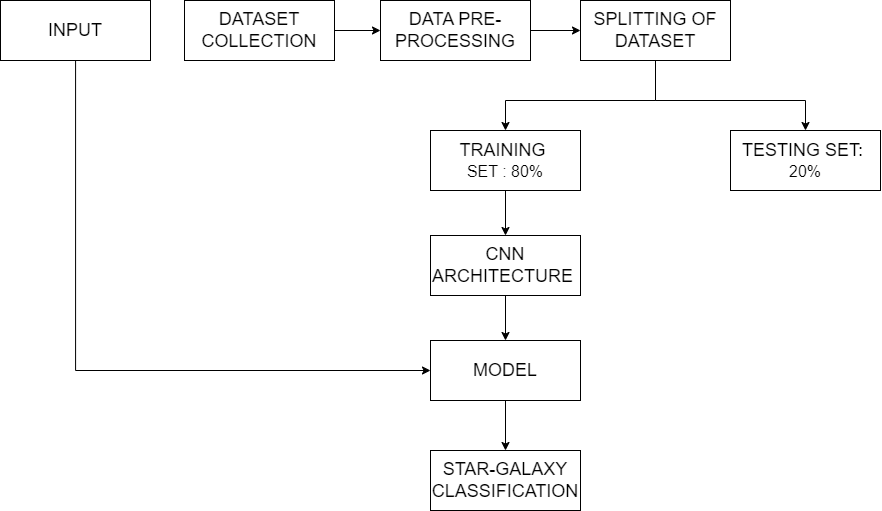

The diagram above was exported from draw.io. Its source (the exported page's mxGraphModel, read from the mxfile embedded in the PNG):
<mxGraphModel dx="1354" dy="668" grid="1" gridSize="10" guides="1" tooltips="1" connect="1" arrows="1" fold="1" page="1" pageScale="1" pageWidth="827" pageHeight="1169" math="0" shadow="0">
  <root>
    <mxCell id="0" />
    <mxCell id="1" parent="0" />
    <mxCell id="PcG6AlaO_yVGb5U10u-f-24" style="edgeStyle=orthogonalEdgeStyle;rounded=0;orthogonalLoop=1;jettySize=auto;html=1;entryX=0;entryY=0.5;entryDx=0;entryDy=0;" edge="1" parent="1" source="PcG6AlaO_yVGb5U10u-f-2" target="PcG6AlaO_yVGb5U10u-f-9">
      <mxGeometry relative="1" as="geometry">
        <mxPoint x="140" y="700" as="targetPoint" />
        <Array as="points">
          <mxPoint x="155" y="690" />
        </Array>
      </mxGeometry>
    </mxCell>
    <mxCell id="PcG6AlaO_yVGb5U10u-f-2" value="&lt;font style=&quot;font-size: 18px;&quot;&gt;INPUT&lt;/font&gt;" style="rounded=0;whiteSpace=wrap;html=1;" vertex="1" parent="1">
      <mxGeometry x="80" y="320" width="150" height="60" as="geometry" />
    </mxCell>
    <mxCell id="PcG6AlaO_yVGb5U10u-f-11" value="" style="edgeStyle=orthogonalEdgeStyle;rounded=0;orthogonalLoop=1;jettySize=auto;html=1;" edge="1" parent="1" source="PcG6AlaO_yVGb5U10u-f-3" target="PcG6AlaO_yVGb5U10u-f-4">
      <mxGeometry relative="1" as="geometry" />
    </mxCell>
    <mxCell id="PcG6AlaO_yVGb5U10u-f-3" value="&lt;font style=&quot;font-size: 18px;&quot;&gt;DATASET COLLECTION&lt;/font&gt;" style="rounded=0;whiteSpace=wrap;html=1;strokeColor=default;align=center;verticalAlign=middle;fontFamily=Helvetica;fontSize=12;fontColor=default;fillColor=default;" vertex="1" parent="1">
      <mxGeometry x="264" y="320" width="150" height="60" as="geometry" />
    </mxCell>
    <mxCell id="PcG6AlaO_yVGb5U10u-f-12" value="" style="edgeStyle=orthogonalEdgeStyle;rounded=0;orthogonalLoop=1;jettySize=auto;html=1;" edge="1" parent="1" source="PcG6AlaO_yVGb5U10u-f-4" target="PcG6AlaO_yVGb5U10u-f-5">
      <mxGeometry relative="1" as="geometry" />
    </mxCell>
    <mxCell id="PcG6AlaO_yVGb5U10u-f-4" value="&lt;font style=&quot;font-size: 18px;&quot;&gt;DATA PRE-PROCESSING&lt;/font&gt;" style="rounded=0;whiteSpace=wrap;html=1;" vertex="1" parent="1">
      <mxGeometry x="460" y="320" width="150" height="60" as="geometry" />
    </mxCell>
    <mxCell id="PcG6AlaO_yVGb5U10u-f-5" value="&lt;font style=&quot;font-size: 18px;&quot;&gt;SPLITTING OF DATASET&lt;/font&gt;" style="rounded=0;whiteSpace=wrap;html=1;" vertex="1" parent="1">
      <mxGeometry x="660" y="320" width="150" height="60" as="geometry" />
    </mxCell>
    <mxCell id="PcG6AlaO_yVGb5U10u-f-21" value="" style="edgeStyle=orthogonalEdgeStyle;rounded=0;orthogonalLoop=1;jettySize=auto;html=1;" edge="1" parent="1" source="PcG6AlaO_yVGb5U10u-f-6" target="PcG6AlaO_yVGb5U10u-f-8">
      <mxGeometry relative="1" as="geometry" />
    </mxCell>
    <mxCell id="PcG6AlaO_yVGb5U10u-f-6" value="&lt;font style=&quot;font-size: 18px;&quot;&gt;TRAINING&amp;nbsp;&lt;/font&gt;&lt;div&gt;&lt;font size=&quot;3&quot;&gt;SET : 80%&lt;/font&gt;&lt;/div&gt;" style="rounded=0;whiteSpace=wrap;html=1;" vertex="1" parent="1">
      <mxGeometry x="510" y="450" width="150" height="60" as="geometry" />
    </mxCell>
    <mxCell id="PcG6AlaO_yVGb5U10u-f-7" value="&lt;font style=&quot;font-size: 18px;&quot;&gt;TESTING SET:&amp;nbsp;&lt;/font&gt;&lt;div&gt;&lt;font size=&quot;3&quot;&gt;20%&lt;/font&gt;&lt;/div&gt;" style="rounded=0;whiteSpace=wrap;html=1;" vertex="1" parent="1">
      <mxGeometry x="810" y="450" width="150" height="60" as="geometry" />
    </mxCell>
    <mxCell id="PcG6AlaO_yVGb5U10u-f-22" value="" style="edgeStyle=orthogonalEdgeStyle;rounded=0;orthogonalLoop=1;jettySize=auto;html=1;" edge="1" parent="1" source="PcG6AlaO_yVGb5U10u-f-8" target="PcG6AlaO_yVGb5U10u-f-9">
      <mxGeometry relative="1" as="geometry" />
    </mxCell>
    <mxCell id="PcG6AlaO_yVGb5U10u-f-8" value="&lt;font style=&quot;font-size: 18px;&quot;&gt;CNN ARCHITECTURE&amp;nbsp;&lt;/font&gt;" style="rounded=0;whiteSpace=wrap;html=1;" vertex="1" parent="1">
      <mxGeometry x="510" y="555" width="150" height="60" as="geometry" />
    </mxCell>
    <mxCell id="PcG6AlaO_yVGb5U10u-f-23" value="" style="edgeStyle=orthogonalEdgeStyle;rounded=0;orthogonalLoop=1;jettySize=auto;html=1;" edge="1" parent="1" source="PcG6AlaO_yVGb5U10u-f-9" target="PcG6AlaO_yVGb5U10u-f-10">
      <mxGeometry relative="1" as="geometry" />
    </mxCell>
    <mxCell id="PcG6AlaO_yVGb5U10u-f-9" value="&lt;font style=&quot;font-size: 18px;&quot;&gt;MODEL&lt;/font&gt;" style="rounded=0;whiteSpace=wrap;html=1;" vertex="1" parent="1">
      <mxGeometry x="510" y="660" width="150" height="60" as="geometry" />
    </mxCell>
    <mxCell id="PcG6AlaO_yVGb5U10u-f-10" value="&lt;font style=&quot;font-size: 18px;&quot;&gt;STAR-GALAXY CLASSIFICATION&lt;/font&gt;" style="rounded=0;whiteSpace=wrap;html=1;" vertex="1" parent="1">
      <mxGeometry x="510" y="770" width="150" height="60" as="geometry" />
    </mxCell>
    <mxCell id="PcG6AlaO_yVGb5U10u-f-19" value="" style="endArrow=classic;html=1;rounded=0;exitX=0.5;exitY=1;exitDx=0;exitDy=0;entryX=0.5;entryY=0;entryDx=0;entryDy=0;" edge="1" parent="1" source="PcG6AlaO_yVGb5U10u-f-5" target="PcG6AlaO_yVGb5U10u-f-7">
      <mxGeometry width="50" height="50" relative="1" as="geometry">
        <mxPoint x="670" y="670" as="sourcePoint" />
        <mxPoint x="880" y="450" as="targetPoint" />
        <Array as="points">
          <mxPoint x="735" y="420" />
          <mxPoint x="885" y="420" />
        </Array>
      </mxGeometry>
    </mxCell>
    <mxCell id="PcG6AlaO_yVGb5U10u-f-20" value="" style="endArrow=classic;html=1;rounded=0;exitX=0.5;exitY=1;exitDx=0;exitDy=0;entryX=0.5;entryY=0;entryDx=0;entryDy=0;" edge="1" parent="1" source="PcG6AlaO_yVGb5U10u-f-5" target="PcG6AlaO_yVGb5U10u-f-6">
      <mxGeometry width="50" height="50" relative="1" as="geometry">
        <mxPoint x="670" y="420" as="sourcePoint" />
        <mxPoint x="720" y="620" as="targetPoint" />
        <Array as="points">
          <mxPoint x="735" y="420" />
          <mxPoint x="585" y="420" />
        </Array>
      </mxGeometry>
    </mxCell>
  </root>
</mxGraphModel>